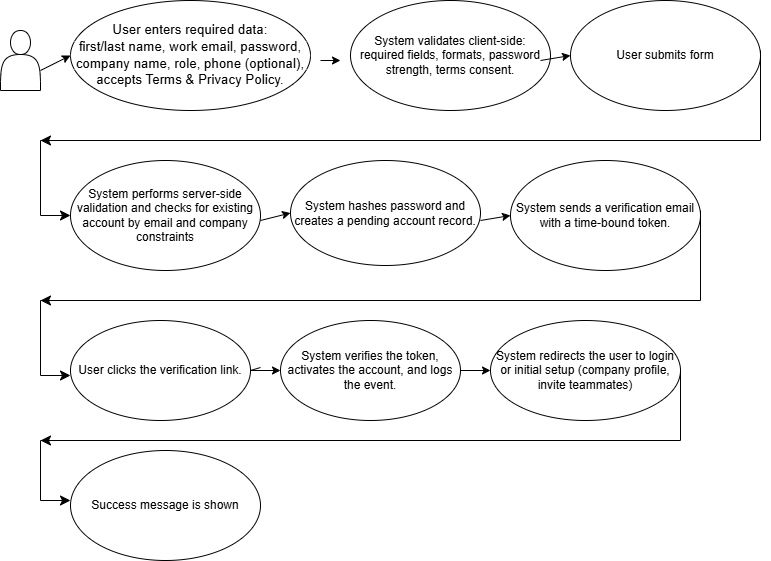

The diagram above was exported from draw.io. Its source (the exported page's mxGraphModel, read from the mxfile embedded in the PNG):
<mxGraphModel dx="872" dy="547" grid="1" gridSize="10" guides="1" tooltips="1" connect="1" arrows="1" fold="1" page="1" pageScale="1" pageWidth="850" pageHeight="1100" math="0" shadow="0">
  <root>
    <mxCell id="0" />
    <mxCell id="1" parent="0" />
    <mxCell id="FQaTy631V5jhomGKHRcQ-1" parent="1" style="shape=actor;whiteSpace=wrap;html=1;" value="" vertex="1">
      <mxGeometry height="60" width="40" x="50" y="160" as="geometry" />
    </mxCell>
    <mxCell id="FQaTy631V5jhomGKHRcQ-2" parent="1" style="ellipse;whiteSpace=wrap;html=1;" value="&lt;span style=&quot;font-size:10.0pt;line-height:125%;&lt;br/&gt;font-family:&amp;quot;Arial&amp;quot;,sans-serif;mso-fareast-font-family:Arial;mso-ansi-language:&lt;br/&gt;EN-US;mso-fareast-language:ZH-CN;mso-bidi-language:HI&quot;&gt;User enters required data:&lt;br/&gt;first/last name, work email, password, company name, role, phone (optional),&lt;br/&gt;accepts Terms &amp;amp; Privacy Policy.&lt;/span&gt;" vertex="1">
      <mxGeometry height="110" width="240" x="120" y="130" as="geometry" />
    </mxCell>
    <mxCell id="FQaTy631V5jhomGKHRcQ-3" parent="1" style="ellipse;whiteSpace=wrap;html=1;" value="System validates client-side: required fields, formats, password strength, terms consent." vertex="1">
      <mxGeometry height="110" width="200" x="400" y="130" as="geometry" />
    </mxCell>
    <mxCell id="FQaTy631V5jhomGKHRcQ-4" parent="1" style="ellipse;whiteSpace=wrap;html=1;" value="User submits form" vertex="1">
      <mxGeometry height="110" width="190" x="620" y="130" as="geometry" />
    </mxCell>
    <mxCell id="FQaTy631V5jhomGKHRcQ-5" parent="1" style="ellipse;whiteSpace=wrap;html=1;" value="System performs server-side validation and checks for existing account by email and company constraints" vertex="1">
      <mxGeometry height="110" width="190" x="120" y="290" as="geometry" />
    </mxCell>
    <mxCell id="FQaTy631V5jhomGKHRcQ-6" parent="1" style="ellipse;whiteSpace=wrap;html=1;" value="System hashes password and creates a pending account record." vertex="1">
      <mxGeometry height="105" width="190" x="340" y="290" as="geometry" />
    </mxCell>
    <mxCell id="FQaTy631V5jhomGKHRcQ-7" parent="1" style="ellipse;whiteSpace=wrap;html=1;" value="System sends a verification email with a time-bound token." vertex="1">
      <mxGeometry height="110" width="190" x="560" y="290" as="geometry" />
    </mxCell>
    <mxCell id="FQaTy631V5jhomGKHRcQ-8" parent="1" style="ellipse;whiteSpace=wrap;html=1;" value="User clicks the verification link." vertex="1">
      <mxGeometry height="100" width="180" x="120" y="450" as="geometry" />
    </mxCell>
    <mxCell id="SvmVOK3mdiMqMerFdQIH-3" edge="1" parent="1" source="FQaTy631V5jhomGKHRcQ-9" style="edgeStyle=orthogonalEdgeStyle;rounded=0;orthogonalLoop=1;jettySize=auto;html=1;" target="FQaTy631V5jhomGKHRcQ-10" value="">
      <mxGeometry relative="1" as="geometry" />
    </mxCell>
    <mxCell id="FQaTy631V5jhomGKHRcQ-9" parent="1" style="ellipse;whiteSpace=wrap;html=1;" value="System verifies the token, activates the account, and logs the event." vertex="1">
      <mxGeometry height="100" width="180" x="330" y="450" as="geometry" />
    </mxCell>
    <mxCell id="FQaTy631V5jhomGKHRcQ-10" parent="1" style="ellipse;whiteSpace=wrap;html=1;" value="System redirects the user to login or initial setup (company profile, invite teammates)" vertex="1">
      <mxGeometry height="100" width="190" x="540" y="450" as="geometry" />
    </mxCell>
    <mxCell id="FQaTy631V5jhomGKHRcQ-11" parent="1" style="ellipse;whiteSpace=wrap;html=1;" value="Success message is shown" vertex="1">
      <mxGeometry height="110" width="190" x="120" y="580" as="geometry" />
    </mxCell>
    <mxCell id="FQaTy631V5jhomGKHRcQ-12" edge="1" parent="1" style="endArrow=classic;html=1;rounded=0;entryX=0;entryY=0.5;entryDx=0;entryDy=0;" target="FQaTy631V5jhomGKHRcQ-2" value="">
      <mxGeometry height="50" relative="1" width="50" as="geometry">
        <mxPoint x="90" y="200" as="sourcePoint" />
        <mxPoint x="140" y="150" as="targetPoint" />
      </mxGeometry>
    </mxCell>
    <mxCell id="FQaTy631V5jhomGKHRcQ-13" edge="1" parent="1" style="endArrow=classic;html=1;rounded=0;" value="">
      <mxGeometry height="50" relative="1" width="50" as="geometry">
        <mxPoint x="370" y="190" as="sourcePoint" />
        <mxPoint x="390" y="190" as="targetPoint" />
      </mxGeometry>
    </mxCell>
    <mxCell id="FQaTy631V5jhomGKHRcQ-15" edge="1" parent="1" style="endArrow=classic;html=1;rounded=0;entryX=0;entryY=0.5;entryDx=0;entryDy=0;" target="FQaTy631V5jhomGKHRcQ-4" value="">
      <mxGeometry height="50" relative="1" width="50" as="geometry">
        <mxPoint x="590" y="190" as="sourcePoint" />
        <mxPoint x="640" y="140" as="targetPoint" />
      </mxGeometry>
    </mxCell>
    <mxCell id="FQaTy631V5jhomGKHRcQ-16" edge="1" parent="1" style="edgeStyle=elbowEdgeStyle;elbow=horizontal;endArrow=classic;html=1;curved=0;rounded=0;endSize=8;startSize=8;" value="">
      <mxGeometry height="50" relative="1" width="50" as="geometry">
        <Array as="points">
          <mxPoint x="810" y="230" />
        </Array>
        <mxPoint x="810" y="180" as="sourcePoint" />
        <mxPoint x="90" y="270" as="targetPoint" />
      </mxGeometry>
    </mxCell>
    <mxCell id="FQaTy631V5jhomGKHRcQ-17" edge="1" parent="1" style="edgeStyle=segmentEdgeStyle;endArrow=classic;html=1;curved=0;rounded=0;endSize=8;startSize=8;entryX=0;entryY=0.5;entryDx=0;entryDy=0;" target="FQaTy631V5jhomGKHRcQ-5" value="">
      <mxGeometry height="50" relative="1" width="50" as="geometry">
        <Array as="points">
          <mxPoint x="90" y="270" />
          <mxPoint x="90" y="345" />
        </Array>
        <mxPoint x="100" y="270" as="sourcePoint" />
        <mxPoint x="100" y="300" as="targetPoint" />
      </mxGeometry>
    </mxCell>
    <mxCell id="FQaTy631V5jhomGKHRcQ-18" edge="1" parent="1" style="endArrow=classic;html=1;rounded=0;entryX=0;entryY=0.5;entryDx=0;entryDy=0;" target="FQaTy631V5jhomGKHRcQ-6" value="">
      <mxGeometry height="50" relative="1" width="50" as="geometry">
        <mxPoint x="310" y="350" as="sourcePoint" />
        <mxPoint x="360" y="300" as="targetPoint" />
      </mxGeometry>
    </mxCell>
    <mxCell id="FQaTy631V5jhomGKHRcQ-19" edge="1" parent="1" style="endArrow=classic;html=1;rounded=0;entryX=0;entryY=0.5;entryDx=0;entryDy=0;" target="FQaTy631V5jhomGKHRcQ-7" value="">
      <mxGeometry height="50" relative="1" width="50" as="geometry">
        <mxPoint x="530" y="350" as="sourcePoint" />
        <mxPoint x="580" y="300" as="targetPoint" />
      </mxGeometry>
    </mxCell>
    <mxCell id="FQaTy631V5jhomGKHRcQ-20" edge="1" parent="1" style="edgeStyle=elbowEdgeStyle;elbow=horizontal;endArrow=classic;html=1;curved=0;rounded=0;endSize=8;startSize=8;" value="">
      <mxGeometry height="50" relative="1" width="50" as="geometry">
        <Array as="points">
          <mxPoint x="750" y="390" />
        </Array>
        <mxPoint x="750" y="340" as="sourcePoint" />
        <mxPoint x="90" y="430" as="targetPoint" />
      </mxGeometry>
    </mxCell>
    <mxCell id="SvmVOK3mdiMqMerFdQIH-1" edge="1" parent="1" style="edgeStyle=segmentEdgeStyle;endArrow=classic;html=1;curved=0;rounded=0;endSize=8;startSize=8;entryX=0;entryY=0.5;entryDx=0;entryDy=0;" value="">
      <mxGeometry height="50" relative="1" width="50" as="geometry">
        <Array as="points">
          <mxPoint x="90" y="430" />
          <mxPoint x="90" y="505" />
        </Array>
        <mxPoint x="100" y="430" as="sourcePoint" />
        <mxPoint x="120" y="505" as="targetPoint" />
      </mxGeometry>
    </mxCell>
    <mxCell id="SvmVOK3mdiMqMerFdQIH-2" edge="1" parent="1" style="endArrow=classic;html=1;rounded=0;entryX=0;entryY=0.5;entryDx=0;entryDy=0;" target="FQaTy631V5jhomGKHRcQ-9" value="">
      <mxGeometry height="50" relative="1" width="50" as="geometry">
        <Array as="points">
          <mxPoint x="300" y="500" />
        </Array>
        <mxPoint x="310" y="497" as="sourcePoint" />
        <mxPoint x="340" y="490" as="targetPoint" />
      </mxGeometry>
    </mxCell>
    <mxCell id="SvmVOK3mdiMqMerFdQIH-4" edge="1" parent="1" style="edgeStyle=elbowEdgeStyle;elbow=horizontal;endArrow=classic;html=1;curved=0;rounded=0;endSize=8;startSize=8;" value="">
      <mxGeometry height="50" relative="1" width="50" as="geometry">
        <Array as="points">
          <mxPoint x="730" y="530" />
        </Array>
        <mxPoint x="730" y="500" as="sourcePoint" />
        <mxPoint x="90" y="570" as="targetPoint" />
      </mxGeometry>
    </mxCell>
    <mxCell id="SvmVOK3mdiMqMerFdQIH-5" edge="1" parent="1" style="edgeStyle=segmentEdgeStyle;endArrow=classic;html=1;curved=0;rounded=0;endSize=8;startSize=8;" value="">
      <mxGeometry height="50" relative="1" width="50" as="geometry">
        <Array as="points">
          <mxPoint x="90" y="570" />
          <mxPoint x="90" y="630" />
          <mxPoint x="120" y="630" />
        </Array>
        <mxPoint x="100" y="570" as="sourcePoint" />
        <mxPoint x="120" y="630" as="targetPoint" />
      </mxGeometry>
    </mxCell>
  </root>
</mxGraphModel>